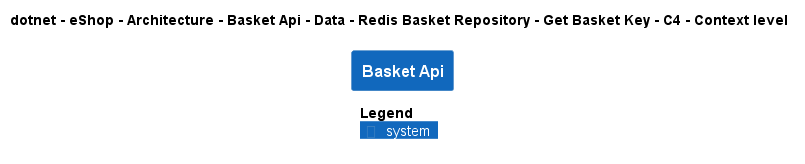

The diagram above was rendered by PlantUML. Its source (embedded in the PNG):
@startuml
!pragma layout smetana
!include ..\..\..\..\..\..\..\..\..\..\..\.c4s\C4_Context.puml

AddElementTag("c4interflow:lifecycle:new", $bgColor=green, $fontColor=#ffffff, $borderColor=green, $shadowing="False")
AddElementTag("c4interflow:lifecycle:changed", $bgColor=orange, $fontColor=#ffffff, $borderColor=orange, $shadowing="False")
AddElementTag("c4interflow:lifecycle:removed", $bgColor=red, $fontColor=#ffffff, $borderColor=red, $shadowing="False")

AddRelTag("c4interflow:lifecycle:new", $textColor=green, $lineColor=green)
AddRelTag("c4interflow:lifecycle:changed", $textColor=orange, $lineColor=orange)
AddRelTag("c4interflow:lifecycle:removed", $textColor=red, $lineColor=red)

SHOW_PERSON_PORTRAIT()
LAYOUT_TOP_DOWN()

skinparam linetype polyline

title dotnet - eShop - Architecture - Basket Api - Data - Redis Basket Repository - Get Basket Key - C4 - Context level

System(dotnet.eShop.Architecture.SoftwareSystems.BasketApi, "Basket Api", "")



SHOW_LEGEND()
@enduml